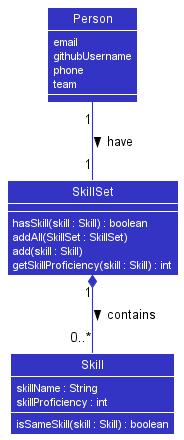

The diagram above was rendered by PlantUML. Its source (embedded in the PNG):
@startuml
!include style.puml
skinparam arrowThickness 1.1
skinparam arrowColor LOGIC_COLOR
skinparam classBackgroundColor LOGIC_COLOR

class Person {
<color:white>email
<color:white>githubUsername
<color:white>phone
<color:white>team
}

class Skill {
<color:white>skillName : String
<color:white>skillProficiency : int
<color:white>isSameSkill(skill : Skill) : boolean
}

class SkillSet {
<color:white>hasSkill(skill : Skill) : boolean
<color:white>addAll(SkillSet : SkillSet)
<color:white>add(skill : Skill)
<color:white>getSkillProficiency(skill : Skill) : int
}

show "Person" members
show "Skill" members
show "SkillSet" members

Person "1" -- "1" SkillSet : > have
SkillSet "1" *-- "0..*"Skill : > contains

@enduml